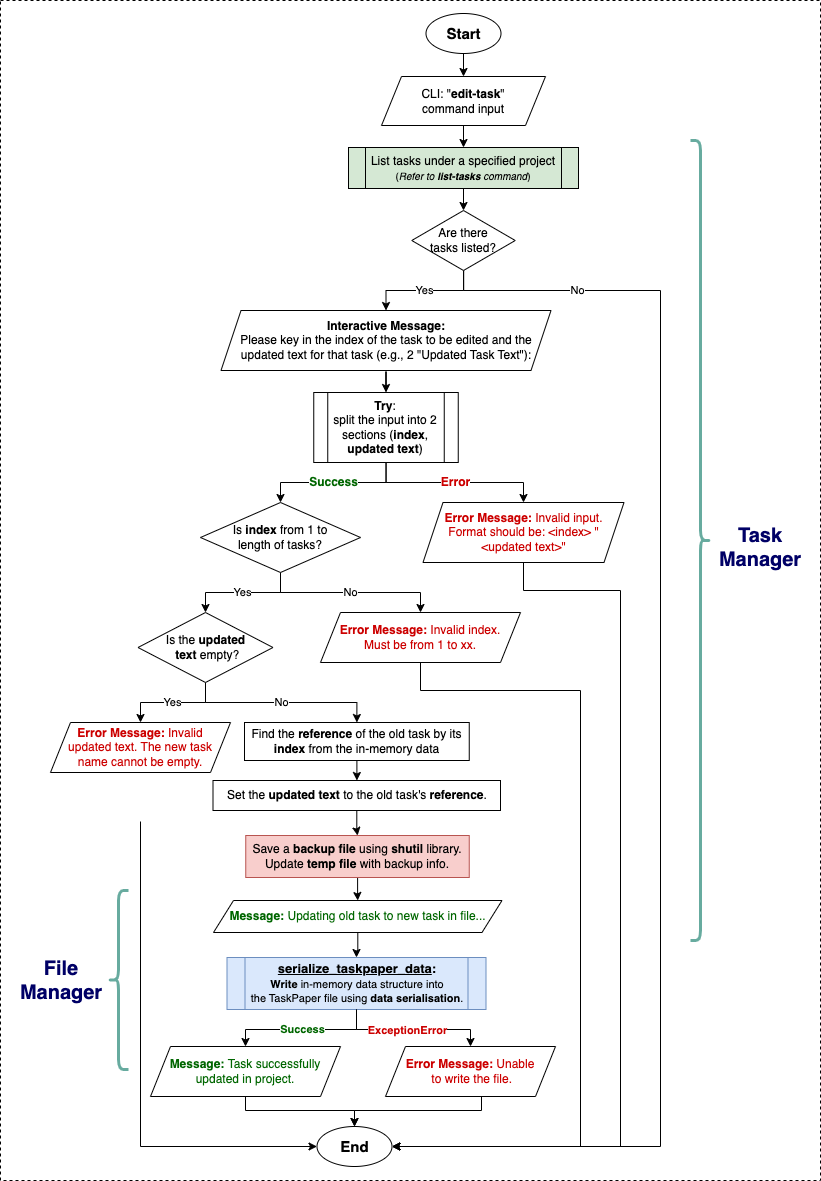

The diagram above was exported from draw.io. Its source (the exported page's mxGraphModel, read from the mxfile embedded in the PNG):
<mxGraphModel dx="2161" dy="535" grid="1" gridSize="10" guides="1" tooltips="1" connect="1" arrows="1" fold="1" page="1" pageScale="1" pageWidth="1169" pageHeight="827" background="none" math="0" shadow="0">
  <root>
    <mxCell id="0" />
    <mxCell id="1" parent="0" />
    <mxCell id="I2QCqKK9tGeElKEfepIY-110" value="" style="rounded=0;whiteSpace=wrap;html=1;dashed=1;" parent="1" vertex="1">
      <mxGeometry x="-20" y="30" width="820" height="1180" as="geometry" />
    </mxCell>
    <mxCell id="I2QCqKK9tGeElKEfepIY-235" style="edgeStyle=orthogonalEdgeStyle;rounded=0;orthogonalLoop=1;jettySize=auto;html=1;entryX=0.5;entryY=0;entryDx=0;entryDy=0;" parent="1" source="I2QCqKK9tGeElKEfepIY-86" target="I2QCqKK9tGeElKEfepIY-225" edge="1">
      <mxGeometry relative="1" as="geometry" />
    </mxCell>
    <mxCell id="I2QCqKK9tGeElKEfepIY-86" value="&lt;b&gt;&lt;font style=&quot;font-size: 15px;&quot;&gt;Start&lt;/font&gt;&lt;/b&gt;" style="ellipse;whiteSpace=wrap;html=1;" parent="1" vertex="1">
      <mxGeometry x="405.5" y="43" width="75" height="40" as="geometry" />
    </mxCell>
    <mxCell id="I2QCqKK9tGeElKEfepIY-247" style="edgeStyle=orthogonalEdgeStyle;rounded=0;orthogonalLoop=1;jettySize=auto;html=1;entryX=0.5;entryY=0;entryDx=0;entryDy=0;" parent="1" source="I2QCqKK9tGeElKEfepIY-225" target="I2QCqKK9tGeElKEfepIY-233" edge="1">
      <mxGeometry relative="1" as="geometry" />
    </mxCell>
    <mxCell id="I2QCqKK9tGeElKEfepIY-225" value="CLI: &quot;&lt;b&gt;edit-task&lt;/b&gt;&quot;&lt;br&gt;command input" style="shape=parallelogram;perimeter=parallelogramPerimeter;whiteSpace=wrap;html=1;fixedSize=1;" parent="1" vertex="1">
      <mxGeometry x="361" y="106" width="164" height="49" as="geometry" />
    </mxCell>
    <mxCell id="iFYMO8BxJLjXQO5Kuc5O-3" style="edgeStyle=orthogonalEdgeStyle;rounded=0;orthogonalLoop=1;jettySize=auto;html=1;entryX=0.5;entryY=0;entryDx=0;entryDy=0;" parent="1" source="I2QCqKK9tGeElKEfepIY-233" target="D-aHbP5yZnL5Q2F6jydA-2" edge="1">
      <mxGeometry relative="1" as="geometry">
        <mxPoint x="443" y="250" as="targetPoint" />
      </mxGeometry>
    </mxCell>
    <mxCell id="I2QCqKK9tGeElKEfepIY-233" value="&lt;font style=&quot;&quot;&gt;&lt;font&gt;List tasks under a specified project&lt;/font&gt;&lt;br&gt;&lt;span style=&quot;font-size: 10px;&quot;&gt;(&lt;/span&gt;&lt;i style=&quot;font-size: 10px;&quot;&gt;Refer to &lt;b&gt;list-tasks&lt;/b&gt; command&lt;/i&gt;&lt;span style=&quot;font-size: 10px;&quot;&gt;)&lt;/span&gt;&lt;/font&gt;" style="shape=process;whiteSpace=wrap;html=1;backgroundOutline=1;fillColor=#D5E8D4;size=0.0743801652892562;" parent="1" vertex="1">
      <mxGeometry x="328" y="177" width="230" height="41" as="geometry" />
    </mxCell>
    <mxCell id="I2QCqKK9tGeElKEfepIY-252" value="" style="shape=curlyBracket;whiteSpace=wrap;html=1;rounded=1;flipH=1;labelPosition=right;verticalLabelPosition=middle;align=left;verticalAlign=middle;strokeWidth=3;strokeColor=#67AB9F;" parent="1" vertex="1">
      <mxGeometry x="670" y="170" width="20" height="800" as="geometry" />
    </mxCell>
    <mxCell id="I2QCqKK9tGeElKEfepIY-253" value="Task Manager" style="text;html=1;align=center;verticalAlign=middle;whiteSpace=wrap;rounded=0;fontSize=20;fontStyle=1;fontColor=#000066;" parent="1" vertex="1">
      <mxGeometry x="680" y="552" width="120" height="50" as="geometry" />
    </mxCell>
    <mxCell id="D-aHbP5yZnL5Q2F6jydA-48" style="edgeStyle=orthogonalEdgeStyle;rounded=0;orthogonalLoop=1;jettySize=auto;html=1;entryX=1;entryY=0.5;entryDx=0;entryDy=0;exitX=0.5;exitY=1;exitDx=0;exitDy=0;" parent="1" source="iFYMO8BxJLjXQO5Kuc5O-7" target="D-aHbP5yZnL5Q2F6jydA-34" edge="1">
      <mxGeometry relative="1" as="geometry">
        <Array as="points">
          <mxPoint x="503" y="620" />
          <mxPoint x="600" y="620" />
          <mxPoint x="600" y="1176" />
        </Array>
      </mxGeometry>
    </mxCell>
    <mxCell id="iFYMO8BxJLjXQO5Kuc5O-7" value="&lt;font style=&quot;color: rgb(204, 0, 0);&quot;&gt;&lt;b&gt;Error Message:&amp;nbsp;&lt;/b&gt;&lt;/font&gt;&lt;font color=&quot;#cc0000&quot;&gt;Invalid input. Format should be: &amp;lt;index&amp;gt; &quot;&amp;lt;updated text&amp;gt;&quot;&lt;/font&gt;" style="shape=parallelogram;perimeter=parallelogramPerimeter;whiteSpace=wrap;html=1;fixedSize=1;" parent="1" vertex="1">
      <mxGeometry x="402.5" y="532" width="201" height="60" as="geometry" />
    </mxCell>
    <mxCell id="D-aHbP5yZnL5Q2F6jydA-4" value="Yes" style="edgeStyle=orthogonalEdgeStyle;rounded=0;orthogonalLoop=1;jettySize=auto;html=1;entryX=0.5;entryY=0;entryDx=0;entryDy=0;" parent="1" source="D-aHbP5yZnL5Q2F6jydA-2" target="D-aHbP5yZnL5Q2F6jydA-3" edge="1">
      <mxGeometry relative="1" as="geometry" />
    </mxCell>
    <mxCell id="D-aHbP5yZnL5Q2F6jydA-49" value="No" style="edgeStyle=orthogonalEdgeStyle;rounded=0;orthogonalLoop=1;jettySize=auto;html=1;entryX=1;entryY=0.5;entryDx=0;entryDy=0;" parent="1" source="D-aHbP5yZnL5Q2F6jydA-2" target="D-aHbP5yZnL5Q2F6jydA-34" edge="1">
      <mxGeometry x="-0.8004" relative="1" as="geometry">
        <Array as="points">
          <mxPoint x="443" y="320" />
          <mxPoint x="640" y="320" />
          <mxPoint x="640" y="1176" />
        </Array>
        <mxPoint as="offset" />
      </mxGeometry>
    </mxCell>
    <mxCell id="D-aHbP5yZnL5Q2F6jydA-2" value="Are there &lt;br&gt;tasks listed?" style="rhombus;whiteSpace=wrap;html=1;" parent="1" vertex="1">
      <mxGeometry x="391.25" y="240" width="103.5" height="60" as="geometry" />
    </mxCell>
    <mxCell id="D-aHbP5yZnL5Q2F6jydA-6" style="edgeStyle=orthogonalEdgeStyle;rounded=0;orthogonalLoop=1;jettySize=auto;html=1;entryX=0.5;entryY=0;entryDx=0;entryDy=0;" parent="1" source="D-aHbP5yZnL5Q2F6jydA-3" target="D-aHbP5yZnL5Q2F6jydA-5" edge="1">
      <mxGeometry relative="1" as="geometry" />
    </mxCell>
    <mxCell id="D-aHbP5yZnL5Q2F6jydA-3" value="&lt;b&gt;Interactive Message:&lt;/b&gt;&lt;br&gt;Please key in the index of the task to be edited and the &lt;br&gt;updated text for that task (e.g., 2 &quot;Updated Task Text&quot;):" style="shape=parallelogram;perimeter=parallelogramPerimeter;whiteSpace=wrap;html=1;fixedSize=1;" parent="1" vertex="1">
      <mxGeometry x="200.5" y="340" width="330" height="60" as="geometry" />
    </mxCell>
    <mxCell id="D-aHbP5yZnL5Q2F6jydA-8" value="&lt;font style=&quot;font-size: 12px; color: rgb(0, 102, 0);&quot;&gt;&lt;b&gt;Success&lt;/b&gt;&lt;/font&gt;" style="edgeStyle=orthogonalEdgeStyle;rounded=0;orthogonalLoop=1;jettySize=auto;html=1;entryX=0.5;entryY=0;entryDx=0;entryDy=0;exitX=0.5;exitY=1;exitDx=0;exitDy=0;" parent="1" source="D-aHbP5yZnL5Q2F6jydA-5" target="D-aHbP5yZnL5Q2F6jydA-11" edge="1">
      <mxGeometry relative="1" as="geometry">
        <mxPoint x="260" y="532" as="targetPoint" />
      </mxGeometry>
    </mxCell>
    <mxCell id="D-aHbP5yZnL5Q2F6jydA-10" value="&lt;b&gt;&lt;font style=&quot;font-size: 12px; color: rgb(204, 0, 0);&quot;&gt;Error&lt;/font&gt;&lt;/b&gt;" style="edgeStyle=orthogonalEdgeStyle;rounded=0;orthogonalLoop=1;jettySize=auto;html=1;entryX=0.5;entryY=0;entryDx=0;entryDy=0;" parent="1" source="D-aHbP5yZnL5Q2F6jydA-5" target="iFYMO8BxJLjXQO5Kuc5O-7" edge="1">
      <mxGeometry relative="1" as="geometry" />
    </mxCell>
    <mxCell id="D-aHbP5yZnL5Q2F6jydA-5" value="&lt;b&gt;Try&lt;/b&gt;:&lt;br&gt;split the input into 2 sections (&lt;b&gt;index&lt;/b&gt;, &lt;b&gt;updated text&lt;/b&gt;)" style="shape=process;whiteSpace=wrap;html=1;backgroundOutline=1;" parent="1" vertex="1">
      <mxGeometry x="293.25" y="422" width="144.5" height="70" as="geometry" />
    </mxCell>
    <mxCell id="D-aHbP5yZnL5Q2F6jydA-13" value="Yes" style="edgeStyle=orthogonalEdgeStyle;rounded=0;orthogonalLoop=1;jettySize=auto;html=1;exitX=0.5;exitY=1;exitDx=0;exitDy=0;entryX=0.5;entryY=0;entryDx=0;entryDy=0;" parent="1" source="D-aHbP5yZnL5Q2F6jydA-11" target="D-aHbP5yZnL5Q2F6jydA-12" edge="1">
      <mxGeometry relative="1" as="geometry" />
    </mxCell>
    <mxCell id="D-aHbP5yZnL5Q2F6jydA-15" value="No" style="edgeStyle=orthogonalEdgeStyle;rounded=0;orthogonalLoop=1;jettySize=auto;html=1;exitX=0.5;exitY=1;exitDx=0;exitDy=0;entryX=0.5;entryY=0;entryDx=0;entryDy=0;" parent="1" source="D-aHbP5yZnL5Q2F6jydA-11" target="D-aHbP5yZnL5Q2F6jydA-14" edge="1">
      <mxGeometry relative="1" as="geometry" />
    </mxCell>
    <mxCell id="D-aHbP5yZnL5Q2F6jydA-11" value="Is &lt;b&gt;index&lt;/b&gt; from 1 to&lt;br&gt;length of tasks?" style="rhombus;whiteSpace=wrap;html=1;" parent="1" vertex="1">
      <mxGeometry x="180" y="532" width="160" height="70" as="geometry" />
    </mxCell>
    <mxCell id="D-aHbP5yZnL5Q2F6jydA-18" value="Yes" style="edgeStyle=orthogonalEdgeStyle;rounded=0;orthogonalLoop=1;jettySize=auto;html=1;exitX=0.5;exitY=1;exitDx=0;exitDy=0;entryX=0.5;entryY=0;entryDx=0;entryDy=0;" parent="1" source="D-aHbP5yZnL5Q2F6jydA-12" target="D-aHbP5yZnL5Q2F6jydA-17" edge="1">
      <mxGeometry relative="1" as="geometry" />
    </mxCell>
    <mxCell id="D-aHbP5yZnL5Q2F6jydA-19" value="No" style="edgeStyle=orthogonalEdgeStyle;rounded=0;orthogonalLoop=1;jettySize=auto;html=1;entryX=0.5;entryY=0;entryDx=0;entryDy=0;" parent="1" source="D-aHbP5yZnL5Q2F6jydA-12" target="D-aHbP5yZnL5Q2F6jydA-16" edge="1">
      <mxGeometry relative="1" as="geometry" />
    </mxCell>
    <mxCell id="D-aHbP5yZnL5Q2F6jydA-12" value="Is the &lt;b&gt;updated&lt;br&gt;&amp;nbsp;text&lt;/b&gt; empty?" style="rhombus;whiteSpace=wrap;html=1;" parent="1" vertex="1">
      <mxGeometry x="117.5" y="642" width="135" height="70" as="geometry" />
    </mxCell>
    <mxCell id="D-aHbP5yZnL5Q2F6jydA-47" style="edgeStyle=orthogonalEdgeStyle;rounded=0;orthogonalLoop=1;jettySize=auto;html=1;entryX=1;entryY=0.5;entryDx=0;entryDy=0;exitX=0.5;exitY=1;exitDx=0;exitDy=0;" parent="1" source="D-aHbP5yZnL5Q2F6jydA-14" target="D-aHbP5yZnL5Q2F6jydA-34" edge="1">
      <mxGeometry relative="1" as="geometry">
        <Array as="points">
          <mxPoint x="400" y="720" />
          <mxPoint x="560" y="720" />
          <mxPoint x="560" y="1176" />
        </Array>
      </mxGeometry>
    </mxCell>
    <mxCell id="D-aHbP5yZnL5Q2F6jydA-14" value="&lt;font style=&quot;color: rgb(204, 0, 0);&quot;&gt;&lt;b&gt;Error Message:&amp;nbsp;&lt;/b&gt;&lt;/font&gt;&lt;font color=&quot;#cc0000&quot;&gt;Invalid index.&lt;br&gt;Must be from 1 to xx.&lt;/font&gt;" style="shape=parallelogram;perimeter=parallelogramPerimeter;whiteSpace=wrap;html=1;fixedSize=1;" parent="1" vertex="1">
      <mxGeometry x="300" y="642" width="200" height="50" as="geometry" />
    </mxCell>
    <mxCell id="rocDTjScsEAaSfDKCY9l-3" value="" style="edgeStyle=orthogonalEdgeStyle;rounded=0;orthogonalLoop=1;jettySize=auto;html=1;entryX=0.5;entryY=0;entryDx=0;entryDy=0;" parent="1" source="D-aHbP5yZnL5Q2F6jydA-16" target="D-aHbP5yZnL5Q2F6jydA-20" edge="1">
      <mxGeometry relative="1" as="geometry" />
    </mxCell>
    <mxCell id="D-aHbP5yZnL5Q2F6jydA-16" value="Find the &lt;b&gt;reference&lt;/b&gt; of the old task by its &lt;b&gt;index &lt;/b&gt;from the in-memory data" style="rounded=0;whiteSpace=wrap;html=1;" parent="1" vertex="1">
      <mxGeometry x="224" y="752" width="224.75" height="38" as="geometry" />
    </mxCell>
    <mxCell id="D-aHbP5yZnL5Q2F6jydA-46" style="edgeStyle=orthogonalEdgeStyle;rounded=0;orthogonalLoop=1;jettySize=auto;html=1;entryX=0;entryY=0.5;entryDx=0;entryDy=0;exitX=0.5;exitY=1;exitDx=0;exitDy=0;" parent="1" target="D-aHbP5yZnL5Q2F6jydA-34" edge="1">
      <mxGeometry relative="1" as="geometry">
        <Array as="points">
          <mxPoint x="120" y="1176" />
        </Array>
        <mxPoint x="120" y="851" as="sourcePoint" />
      </mxGeometry>
    </mxCell>
    <mxCell id="D-aHbP5yZnL5Q2F6jydA-17" value="&lt;font style=&quot;color: rgb(204, 0, 0);&quot;&gt;&lt;b&gt;Error Message:&amp;nbsp;&lt;/b&gt;&lt;/font&gt;&lt;font color=&quot;#cc0000&quot;&gt;Invalid &lt;br&gt;updated text. The new task &lt;br&gt;name cannot be empty.&lt;/font&gt;" style="shape=parallelogram;perimeter=parallelogramPerimeter;whiteSpace=wrap;html=1;fixedSize=1;" parent="1" vertex="1">
      <mxGeometry x="30" y="752" width="180" height="50" as="geometry" />
    </mxCell>
    <mxCell id="rocDTjScsEAaSfDKCY9l-4" value="" style="edgeStyle=orthogonalEdgeStyle;rounded=0;orthogonalLoop=1;jettySize=auto;html=1;" parent="1" source="D-aHbP5yZnL5Q2F6jydA-20" target="rocDTjScsEAaSfDKCY9l-1" edge="1">
      <mxGeometry relative="1" as="geometry" />
    </mxCell>
    <mxCell id="D-aHbP5yZnL5Q2F6jydA-20" value="Set the &lt;b&gt;updated text&lt;/b&gt;&amp;nbsp;to the old task's &lt;b&gt;reference&lt;/b&gt;." style="rounded=0;whiteSpace=wrap;html=1;" parent="1" vertex="1">
      <mxGeometry x="192.5" y="810" width="287.5" height="30" as="geometry" />
    </mxCell>
    <mxCell id="D-aHbP5yZnL5Q2F6jydA-34" value="&lt;b&gt;&lt;font style=&quot;font-size: 15px;&quot;&gt;End&lt;/font&gt;&lt;/b&gt;" style="ellipse;whiteSpace=wrap;html=1;" parent="1" vertex="1">
      <mxGeometry x="296.5" y="1156" width="75" height="40" as="geometry" />
    </mxCell>
    <mxCell id="D-aHbP5yZnL5Q2F6jydA-35" style="edgeStyle=orthogonalEdgeStyle;rounded=0;orthogonalLoop=1;jettySize=auto;html=1;entryX=0.5;entryY=0;entryDx=0;entryDy=0;" parent="1" source="D-aHbP5yZnL5Q2F6jydA-36" target="D-aHbP5yZnL5Q2F6jydA-37" edge="1">
      <mxGeometry relative="1" as="geometry" />
    </mxCell>
    <mxCell id="D-aHbP5yZnL5Q2F6jydA-36" value="&lt;font style=&quot;color: rgb(0, 102, 0);&quot;&gt;&lt;b&gt;Message:&lt;/b&gt;&amp;nbsp;Updating old task to new task in file...&lt;/font&gt;" style="shape=parallelogram;perimeter=parallelogramPerimeter;whiteSpace=wrap;html=1;fixedSize=1;" parent="1" vertex="1">
      <mxGeometry x="193" y="930" width="288.5" height="32" as="geometry" />
    </mxCell>
    <mxCell id="D-aHbP5yZnL5Q2F6jydA-37" value="&lt;font style=&quot;font-size: 13px;&quot;&gt;&lt;b style=&quot;&quot;&gt;&lt;font style=&quot;&quot;&gt;&lt;u style=&quot;&quot;&gt;serialize_taskpaper_data&lt;/u&gt;:&lt;/font&gt;&lt;/b&gt;&lt;/font&gt;&lt;b&gt;&lt;font style=&quot;font-size: 13px;&quot;&gt;&lt;br&gt;&lt;/font&gt;&lt;font style=&quot;font-size: 11px;&quot;&gt;Write&lt;/font&gt;&lt;/b&gt;&lt;font style=&quot;font-size: 11px;&quot;&gt; in-memory data structure into &lt;br&gt;the TaskPaper file using &lt;b style=&quot;&quot;&gt;data serialisation&lt;/b&gt;.&lt;/font&gt;" style="shape=process;whiteSpace=wrap;html=1;backgroundOutline=1;fillColor=#dae8fc;strokeColor=#6c8ebf;size=0.06810035842293907;" parent="1" vertex="1">
      <mxGeometry x="206.5" y="987" width="259" height="52" as="geometry" />
    </mxCell>
    <mxCell id="D-aHbP5yZnL5Q2F6jydA-38" value="&lt;font style=&quot;color: rgb(0, 102, 0);&quot;&gt;&lt;b&gt;Success&lt;/b&gt;&lt;/font&gt;" style="edgeStyle=orthogonalEdgeStyle;rounded=0;orthogonalLoop=1;jettySize=auto;html=1;exitX=0.5;exitY=1;exitDx=0;exitDy=0;" parent="1" source="D-aHbP5yZnL5Q2F6jydA-37" target="D-aHbP5yZnL5Q2F6jydA-40" edge="1">
      <mxGeometry relative="1" as="geometry">
        <mxPoint x="202" y="1126" as="sourcePoint" />
      </mxGeometry>
    </mxCell>
    <mxCell id="D-aHbP5yZnL5Q2F6jydA-39" style="edgeStyle=orthogonalEdgeStyle;rounded=0;orthogonalLoop=1;jettySize=auto;html=1;entryX=0.5;entryY=0;entryDx=0;entryDy=0;" parent="1" source="D-aHbP5yZnL5Q2F6jydA-40" target="D-aHbP5yZnL5Q2F6jydA-34" edge="1">
      <mxGeometry relative="1" as="geometry">
        <Array as="points">
          <mxPoint x="225" y="1140" />
          <mxPoint x="334" y="1140" />
        </Array>
      </mxGeometry>
    </mxCell>
    <mxCell id="D-aHbP5yZnL5Q2F6jydA-40" value="&lt;font style=&quot;color: rgb(0, 102, 0);&quot;&gt;&lt;b&gt;Message:&lt;/b&gt;&amp;nbsp;Task successfully updated in project.&lt;/font&gt;" style="shape=parallelogram;perimeter=parallelogramPerimeter;whiteSpace=wrap;html=1;fixedSize=1;" parent="1" vertex="1">
      <mxGeometry x="130" y="1076" width="190" height="50" as="geometry" />
    </mxCell>
    <mxCell id="D-aHbP5yZnL5Q2F6jydA-41" style="edgeStyle=orthogonalEdgeStyle;rounded=0;orthogonalLoop=1;jettySize=auto;html=1;entryX=0.5;entryY=0;entryDx=0;entryDy=0;exitX=0.5;exitY=1;exitDx=0;exitDy=0;" parent="1" source="D-aHbP5yZnL5Q2F6jydA-42" target="D-aHbP5yZnL5Q2F6jydA-34" edge="1">
      <mxGeometry relative="1" as="geometry">
        <mxPoint x="504.5" y="1156" as="sourcePoint" />
        <Array as="points">
          <mxPoint x="461" y="1126" />
          <mxPoint x="461" y="1140" />
          <mxPoint x="334" y="1140" />
        </Array>
      </mxGeometry>
    </mxCell>
    <mxCell id="D-aHbP5yZnL5Q2F6jydA-42" value="&lt;font style=&quot;color: rgb(204, 0, 0);&quot;&gt;&lt;b&gt;Error Message:&amp;nbsp;&lt;/b&gt;Unable&lt;br&gt;&amp;nbsp;to write the file.&lt;/font&gt;" style="shape=parallelogram;perimeter=parallelogramPerimeter;whiteSpace=wrap;html=1;fixedSize=1;" parent="1" vertex="1">
      <mxGeometry x="365" y="1076" width="170" height="50" as="geometry" />
    </mxCell>
    <mxCell id="D-aHbP5yZnL5Q2F6jydA-43" style="edgeStyle=orthogonalEdgeStyle;rounded=0;orthogonalLoop=1;jettySize=auto;html=1;entryX=0.5;entryY=0;entryDx=0;entryDy=0;exitX=0.5;exitY=1;exitDx=0;exitDy=0;" parent="1" source="D-aHbP5yZnL5Q2F6jydA-37" target="D-aHbP5yZnL5Q2F6jydA-42" edge="1">
      <mxGeometry relative="1" as="geometry">
        <mxPoint x="260.44" y="1126" as="sourcePoint" />
        <mxPoint x="462" y="1126" as="targetPoint" />
      </mxGeometry>
    </mxCell>
    <mxCell id="D-aHbP5yZnL5Q2F6jydA-44" value="&lt;b&gt;&lt;font style=&quot;color: rgb(204, 0, 0);&quot;&gt;ExceptionError&lt;/font&gt;&lt;/b&gt;" style="edgeLabel;html=1;align=center;verticalAlign=middle;resizable=0;points=[];" parent="D-aHbP5yZnL5Q2F6jydA-43" vertex="1" connectable="0">
      <mxGeometry x="0.2403" y="-1" relative="1" as="geometry">
        <mxPoint x="-24" y="-1" as="offset" />
      </mxGeometry>
    </mxCell>
    <mxCell id="D-aHbP5yZnL5Q2F6jydA-50" value="File&lt;br&gt;Manager" style="text;html=1;align=center;verticalAlign=middle;whiteSpace=wrap;rounded=0;fontSize=20;fontStyle=1;fontColor=#000066;" parent="1" vertex="1">
      <mxGeometry x="-19" y="984.5" width="120" height="50" as="geometry" />
    </mxCell>
    <mxCell id="D-aHbP5yZnL5Q2F6jydA-51" value="" style="shape=curlyBracket;whiteSpace=wrap;html=1;rounded=1;labelPosition=left;verticalLabelPosition=middle;align=right;verticalAlign=middle;strokeWidth=3;fillColor=#9AC7BF;strokeColor=#67AB9F;" parent="1" vertex="1">
      <mxGeometry x="88" y="920" width="20" height="179" as="geometry" />
    </mxCell>
    <mxCell id="rocDTjScsEAaSfDKCY9l-5" value="" style="edgeStyle=orthogonalEdgeStyle;rounded=0;orthogonalLoop=1;jettySize=auto;html=1;entryX=0.5;entryY=0;entryDx=0;entryDy=0;" parent="1" source="rocDTjScsEAaSfDKCY9l-1" target="D-aHbP5yZnL5Q2F6jydA-36" edge="1">
      <mxGeometry relative="1" as="geometry" />
    </mxCell>
    <mxCell id="rocDTjScsEAaSfDKCY9l-1" value="Save a &lt;b&gt;backup file&lt;/b&gt; using &lt;b&gt;shutil&lt;/b&gt; library.&lt;br&gt;Update &lt;b&gt;temp file&lt;/b&gt; with backup info." style="rounded=0;whiteSpace=wrap;html=1;fillColor=#f8cecc;strokeColor=#b85450;" parent="1" vertex="1">
      <mxGeometry x="225.25" y="865" width="223.5" height="42" as="geometry" />
    </mxCell>
  </root>
</mxGraphModel>